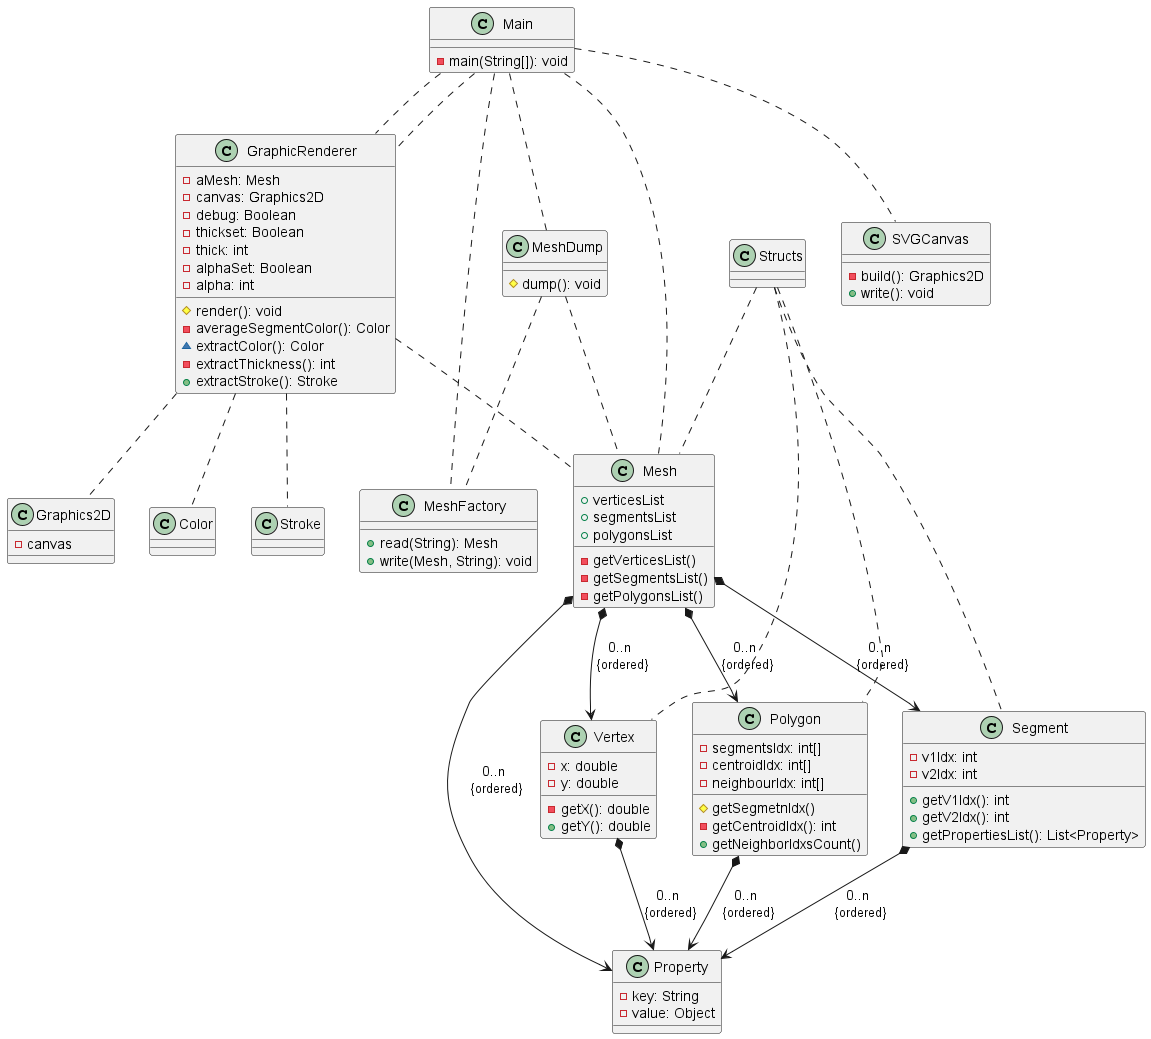

The diagram above was rendered by PlantUML. Its source (embedded in the PNG):
@startuml

class Main {
    -main(String[]): void
}
class GraphicRenderer {
    -aMesh: Mesh
    -canvas: Graphics2D
    -debug: Boolean
    -thickset: Boolean
    -thick: int
    -alphaSet: Boolean
    -alpha: int

    #render(): void
    -averageSegmentColor(): Color
    ~extractColor(): Color
    -extractThickness(): int
    +extractStroke(): Stroke
}
class MeshDump {
    #dump(): void
}
class SVGCanvas {
    -build(): Graphics2D
    +write(): void
}
class MeshFactory {
    +read(String): Mesh
    +write(Mesh, String): void
}
class Vertex {
    -x: double
    -y: double
    -getX(): double
    +getY(): double
}
class Segment {
    -v1Idx: int
    -v2Idx: int
    +getV1Idx(): int
    +getV2Idx(): int
    +getPropertiesList(): List<Property>
}
class Polygon {
    -segmentsIdx: int[]
    -centroidIdx: int[]
    -neighbourIdx: int[]
    #getSegmetnIdx()
    -getCentroidIdx(): int
    +getNeighborIdxsCount()

}
class Property {
    -key: String
    -value: Object
}
class Graphics2D {
    -canvas
}
class Mesh {
    +verticesList
    +segmentsList
    +polygonsList

    -getVerticesList()
    -getSegmentsList()
    -getPolygonsList()

}

Main .. MeshFactory
Main .. GraphicRenderer
Main .. GraphicRenderer
Main .. MeshDump
Main .. Mesh
Main .. SVGCanvas

Mesh *--> Vertex : 0..n \n{ordered} 
Mesh *--> Segment : 0..n \n{ordered}
Mesh *--> Polygon : 0..n \n{ordered}
Mesh *--> Property : 0..n \n{ordered}
Vertex *--> Property : 0..n \n{ordered}
Segment *--> Property : 0..n \n{ordered}
Polygon *--> Property : 0..n \n{ordered}
Structs .. Vertex
Structs .. Segment
Structs .. Polygon
Structs .. Mesh

MeshDump .. MeshFactory
MeshDump .. Mesh

GraphicRenderer ..Mesh
GraphicRenderer .. Graphics2D
GraphicRenderer .. Color
GraphicRenderer .. Stroke

@enduml